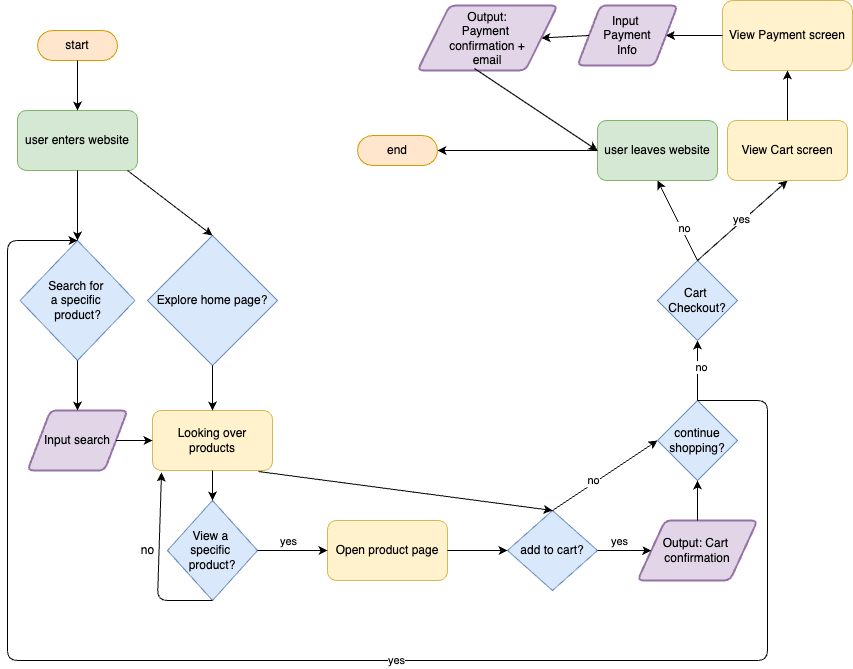

The diagram above was exported from draw.io. Its source (the exported page's mxGraphModel, read from the mxfile embedded in the PNG):
<mxGraphModel dx="1072" dy="703" grid="1" gridSize="10" guides="1" tooltips="1" connect="1" arrows="1" fold="1" page="1" pageScale="1" pageWidth="850" pageHeight="1100" math="0" shadow="0">
  <root>
    <mxCell id="0" />
    <mxCell id="1" parent="0" />
    <mxCell id="2" value="start" style="html=1;dashed=0;whiteSpace=wrap;shape=mxgraph.dfd.start;fillColor=#ffe6cc;strokeColor=#d79b00;" parent="1" vertex="1">
      <mxGeometry x="60" y="70" width="80" height="30" as="geometry" />
    </mxCell>
    <mxCell id="3" value="Search for&amp;nbsp;&lt;div&gt;a specific&amp;nbsp;&lt;/div&gt;&lt;div&gt;product?&lt;/div&gt;" style="rhombus;whiteSpace=wrap;html=1;fillColor=#dae8fc;strokeColor=#6c8ebf;" parent="1" vertex="1">
      <mxGeometry x="42.5" y="280" width="115" height="120" as="geometry" />
    </mxCell>
    <mxCell id="5" value="user enters website" style="rounded=1;whiteSpace=wrap;html=1;fillColor=#d5e8d4;strokeColor=#82b366;" parent="1" vertex="1">
      <mxGeometry x="40" y="150" width="120" height="60" as="geometry" />
    </mxCell>
    <mxCell id="6" value="" style="endArrow=classic;html=1;exitX=0.5;exitY=1;exitDx=0;exitDy=0;" parent="1" source="5" target="3" edge="1">
      <mxGeometry width="50" height="50" relative="1" as="geometry">
        <mxPoint x="110" y="210" as="sourcePoint" />
        <mxPoint x="250" y="170" as="targetPoint" />
        <Array as="points" />
      </mxGeometry>
    </mxCell>
    <mxCell id="7" value="" style="endArrow=classic;html=1;exitX=0.5;exitY=0.5;exitDx=0;exitDy=15;exitPerimeter=0;" parent="1" source="2" target="5" edge="1">
      <mxGeometry width="50" height="50" relative="1" as="geometry">
        <mxPoint x="220" y="170" as="sourcePoint" />
        <mxPoint x="270" y="120" as="targetPoint" />
      </mxGeometry>
    </mxCell>
    <mxCell id="8" value="Explore home page?" style="rhombus;whiteSpace=wrap;html=1;fillColor=#dae8fc;strokeColor=#6c8ebf;" parent="1" vertex="1">
      <mxGeometry x="170" y="275" width="130" height="130" as="geometry" />
    </mxCell>
    <mxCell id="9" value="" style="endArrow=classic;html=1;entryX=0.5;entryY=0;entryDx=0;entryDy=0;" parent="1" target="8" edge="1">
      <mxGeometry width="50" height="50" relative="1" as="geometry">
        <mxPoint x="150" y="210" as="sourcePoint" />
        <mxPoint x="190" y="190" as="targetPoint" />
      </mxGeometry>
    </mxCell>
    <mxCell id="10" value="Input search" style="shape=parallelogram;html=1;strokeWidth=2;perimeter=parallelogramPerimeter;whiteSpace=wrap;rounded=1;arcSize=12;size=0.23;fillColor=#e1d5e7;strokeColor=#9673a6;" parent="1" vertex="1">
      <mxGeometry x="50" y="450" width="100" height="60" as="geometry" />
    </mxCell>
    <mxCell id="11" value="" style="endArrow=classic;html=1;entryX=0.5;entryY=0;entryDx=0;entryDy=0;exitX=0.5;exitY=1;exitDx=0;exitDy=0;" parent="1" source="3" target="10" edge="1">
      <mxGeometry width="50" height="50" relative="1" as="geometry">
        <mxPoint x="80" y="490" as="sourcePoint" />
        <mxPoint x="130" y="440" as="targetPoint" />
      </mxGeometry>
    </mxCell>
    <mxCell id="12" value="Looking over products" style="rounded=1;whiteSpace=wrap;html=1;fillColor=#fff2cc;strokeColor=#d6b656;" parent="1" vertex="1">
      <mxGeometry x="175" y="450" width="120" height="60" as="geometry" />
    </mxCell>
    <mxCell id="13" value="" style="endArrow=classic;html=1;entryX=0;entryY=0.5;entryDx=0;entryDy=0;exitX=1;exitY=0.5;exitDx=0;exitDy=0;" parent="1" source="10" target="12" edge="1">
      <mxGeometry width="50" height="50" relative="1" as="geometry">
        <mxPoint x="280" y="450" as="sourcePoint" />
        <mxPoint x="330" y="400" as="targetPoint" />
      </mxGeometry>
    </mxCell>
    <mxCell id="14" value="" style="endArrow=classic;html=1;entryX=0.5;entryY=0;entryDx=0;entryDy=0;exitX=0.5;exitY=1;exitDx=0;exitDy=0;" parent="1" source="8" target="12" edge="1">
      <mxGeometry width="50" height="50" relative="1" as="geometry">
        <mxPoint x="310" y="400" as="sourcePoint" />
        <mxPoint x="360" y="350" as="targetPoint" />
      </mxGeometry>
    </mxCell>
    <mxCell id="15" value="View a&amp;nbsp;&lt;div&gt;specific&amp;nbsp;&lt;/div&gt;&lt;div&gt;product?&lt;/div&gt;" style="shape=rhombus;html=1;dashed=0;whiteSpace=wrap;perimeter=rhombusPerimeter;fillColor=#dae8fc;strokeColor=#6c8ebf;" parent="1" vertex="1">
      <mxGeometry x="190" y="540" width="90" height="100" as="geometry" />
    </mxCell>
    <mxCell id="17" value="" style="endArrow=classic;html=1;entryX=0.5;entryY=0;entryDx=0;entryDy=0;exitX=0.5;exitY=1;exitDx=0;exitDy=0;" parent="1" source="12" target="15" edge="1">
      <mxGeometry width="50" height="50" relative="1" as="geometry">
        <mxPoint x="230" y="510" as="sourcePoint" />
        <mxPoint x="280" y="460" as="targetPoint" />
      </mxGeometry>
    </mxCell>
    <mxCell id="18" value="Open product page" style="rounded=1;whiteSpace=wrap;html=1;fillColor=#fff2cc;strokeColor=#d6b656;" parent="1" vertex="1">
      <mxGeometry x="350" y="560" width="120" height="60" as="geometry" />
    </mxCell>
    <mxCell id="19" value="" style="endArrow=classic;html=1;entryX=0;entryY=0.5;entryDx=0;entryDy=0;exitX=1;exitY=0.5;exitDx=0;exitDy=0;" parent="1" source="15" target="18" edge="1">
      <mxGeometry width="50" height="50" relative="1" as="geometry">
        <mxPoint x="280" y="590" as="sourcePoint" />
        <mxPoint x="330" y="540" as="targetPoint" />
      </mxGeometry>
    </mxCell>
    <mxCell id="20" value="yes" style="edgeLabel;html=1;align=center;verticalAlign=middle;resizable=0;points=[];" parent="19" vertex="1" connectable="0">
      <mxGeometry x="-0.7" y="2" relative="1" as="geometry">
        <mxPoint x="19" y="-8" as="offset" />
      </mxGeometry>
    </mxCell>
    <mxCell id="21" value="add to cart?" style="shape=rhombus;html=1;dashed=0;whiteSpace=wrap;perimeter=rhombusPerimeter;fillColor=#dae8fc;strokeColor=#6c8ebf;" parent="1" vertex="1">
      <mxGeometry x="530" y="550" width="90" height="80" as="geometry" />
    </mxCell>
    <mxCell id="22" value="" style="endArrow=classic;html=1;entryX=0;entryY=0.5;entryDx=0;entryDy=0;exitX=1;exitY=0.5;exitDx=0;exitDy=0;" parent="1" source="18" target="21" edge="1">
      <mxGeometry width="50" height="50" relative="1" as="geometry">
        <mxPoint x="470" y="600" as="sourcePoint" />
        <mxPoint x="520" y="550" as="targetPoint" />
      </mxGeometry>
    </mxCell>
    <mxCell id="24" value="Output: Cart&amp;nbsp;&lt;div&gt;confirmation&lt;/div&gt;" style="shape=parallelogram;html=1;strokeWidth=2;perimeter=parallelogramPerimeter;whiteSpace=wrap;rounded=1;arcSize=12;size=0.23;fillColor=#e1d5e7;strokeColor=#9673a6;" parent="1" vertex="1">
      <mxGeometry x="660" y="560" width="120" height="60" as="geometry" />
    </mxCell>
    <mxCell id="25" value="" style="endArrow=classic;html=1;entryX=0;entryY=0.5;entryDx=0;entryDy=0;exitX=1;exitY=0.5;exitDx=0;exitDy=0;" parent="1" source="21" target="24" edge="1">
      <mxGeometry width="50" height="50" relative="1" as="geometry">
        <mxPoint x="620" y="590" as="sourcePoint" />
        <mxPoint x="670" y="540" as="targetPoint" />
      </mxGeometry>
    </mxCell>
    <mxCell id="26" value="yes" style="edgeLabel;html=1;align=center;verticalAlign=middle;resizable=0;points=[];" parent="25" vertex="1" connectable="0">
      <mxGeometry x="-0.1845" y="2" relative="1" as="geometry">
        <mxPoint y="-8" as="offset" />
      </mxGeometry>
    </mxCell>
    <mxCell id="27" value="" style="endArrow=classic;html=1;exitX=0.5;exitY=1;exitDx=0;exitDy=0;entryX=0.075;entryY=1.033;entryDx=0;entryDy=0;entryPerimeter=0;" parent="1" source="15" target="12" edge="1">
      <mxGeometry width="50" height="50" relative="1" as="geometry">
        <mxPoint x="230" y="640" as="sourcePoint" />
        <mxPoint x="170" y="500" as="targetPoint" />
        <Array as="points">
          <mxPoint x="180" y="640" />
        </Array>
      </mxGeometry>
    </mxCell>
    <mxCell id="28" value="no" style="text;html=1;align=center;verticalAlign=middle;resizable=0;points=[];autosize=1;strokeColor=none;fillColor=none;" parent="1" vertex="1">
      <mxGeometry x="150" y="575" width="40" height="30" as="geometry" />
    </mxCell>
    <mxCell id="31" value="continue shopping?" style="rhombus;whiteSpace=wrap;html=1;fillColor=#dae8fc;strokeColor=#6c8ebf;" parent="1" vertex="1">
      <mxGeometry x="680" y="440" width="80" height="80" as="geometry" />
    </mxCell>
    <mxCell id="32" value="" style="endArrow=classic;html=1;exitX=0.5;exitY=0;exitDx=0;exitDy=0;entryX=0.5;entryY=0;entryDx=0;entryDy=0;" parent="1" source="31" target="3" edge="1">
      <mxGeometry width="50" height="50" relative="1" as="geometry">
        <mxPoint x="720" y="440" as="sourcePoint" />
        <mxPoint x="150" y="230" as="targetPoint" />
        <Array as="points">
          <mxPoint x="790" y="440" />
          <mxPoint x="790" y="700" />
          <mxPoint x="30" y="700" />
          <mxPoint x="30" y="280" />
        </Array>
      </mxGeometry>
    </mxCell>
    <mxCell id="40" value="yes" style="edgeLabel;html=1;align=center;verticalAlign=middle;resizable=0;points=[];" parent="32" vertex="1" connectable="0">
      <mxGeometry x="-0.1114" y="-1" relative="1" as="geometry">
        <mxPoint as="offset" />
      </mxGeometry>
    </mxCell>
    <mxCell id="34" value="" style="endArrow=classic;html=1;exitX=0.5;exitY=0;exitDx=0;exitDy=0;entryX=0.5;entryY=1;entryDx=0;entryDy=0;" parent="1" source="24" target="31" edge="1">
      <mxGeometry width="50" height="50" relative="1" as="geometry">
        <mxPoint x="740" y="530" as="sourcePoint" />
        <mxPoint x="790" y="480" as="targetPoint" />
      </mxGeometry>
    </mxCell>
    <mxCell id="36" value="" style="endArrow=classic;html=1;exitX=0.883;exitY=1.017;exitDx=0;exitDy=0;entryX=0.5;entryY=0;entryDx=0;entryDy=0;exitPerimeter=0;" parent="1" source="12" target="21" edge="1">
      <mxGeometry width="50" height="50" relative="1" as="geometry">
        <mxPoint x="290" y="550" as="sourcePoint" />
        <mxPoint x="340" y="500" as="targetPoint" />
      </mxGeometry>
    </mxCell>
    <mxCell id="37" value="" style="endArrow=classic;html=1;exitX=0.5;exitY=0;exitDx=0;exitDy=0;entryX=0;entryY=0.5;entryDx=0;entryDy=0;" parent="1" source="21" target="31" edge="1">
      <mxGeometry width="50" height="50" relative="1" as="geometry">
        <mxPoint x="530" y="690" as="sourcePoint" />
        <mxPoint x="730" y="690" as="targetPoint" />
      </mxGeometry>
    </mxCell>
    <mxCell id="38" value="no" style="edgeLabel;html=1;align=center;verticalAlign=middle;resizable=0;points=[];" parent="37" vertex="1" connectable="0">
      <mxGeometry x="-0.1868" y="3" relative="1" as="geometry">
        <mxPoint as="offset" />
      </mxGeometry>
    </mxCell>
    <mxCell id="41" value="" style="endArrow=classic;html=1;exitX=0.5;exitY=0;exitDx=0;exitDy=0;entryX=0.5;entryY=1;entryDx=0;entryDy=0;" parent="1" source="31" target="43" edge="1">
      <mxGeometry width="50" height="50" relative="1" as="geometry">
        <mxPoint x="720" y="440" as="sourcePoint" />
        <mxPoint x="720" y="360" as="targetPoint" />
        <Array as="points">
          <mxPoint x="720" y="380" />
        </Array>
      </mxGeometry>
    </mxCell>
    <mxCell id="42" value="no" style="edgeLabel;html=1;align=center;verticalAlign=middle;resizable=0;points=[];" parent="41" vertex="1" connectable="0">
      <mxGeometry x="0.15" y="-3" relative="1" as="geometry">
        <mxPoint as="offset" />
      </mxGeometry>
    </mxCell>
    <mxCell id="43" value="Cart&amp;nbsp;&lt;div&gt;Checkout?&lt;/div&gt;" style="rhombus;whiteSpace=wrap;html=1;fillColor=#dae8fc;strokeColor=#6c8ebf;" parent="1" vertex="1">
      <mxGeometry x="680" y="300" width="80" height="80" as="geometry" />
    </mxCell>
    <mxCell id="46" value="" style="endArrow=classic;html=1;exitX=0.5;exitY=0;exitDx=0;exitDy=0;entryX=0.5;entryY=1;entryDx=0;entryDy=0;" parent="1" source="43" target="52" edge="1">
      <mxGeometry width="50" height="50" relative="1" as="geometry">
        <mxPoint x="620" y="230" as="sourcePoint" />
        <mxPoint x="670" y="180" as="targetPoint" />
      </mxGeometry>
    </mxCell>
    <mxCell id="48" value="no" style="edgeLabel;html=1;align=center;verticalAlign=middle;resizable=0;points=[];" parent="46" vertex="1" connectable="0">
      <mxGeometry x="0.376" y="2" relative="1" as="geometry">
        <mxPoint x="16" y="21" as="offset" />
      </mxGeometry>
    </mxCell>
    <mxCell id="50" value="" style="endArrow=classic;html=1;exitX=0.5;exitY=0;exitDx=0;exitDy=0;entryX=0.5;entryY=1;entryDx=0;entryDy=0;" parent="1" source="43" target="53" edge="1">
      <mxGeometry width="50" height="50" relative="1" as="geometry">
        <mxPoint x="720" y="280" as="sourcePoint" />
        <mxPoint x="770" y="180" as="targetPoint" />
      </mxGeometry>
    </mxCell>
    <mxCell id="51" value="yes" style="edgeLabel;html=1;align=center;verticalAlign=middle;resizable=0;points=[];" parent="50" vertex="1" connectable="0">
      <mxGeometry y="2" relative="1" as="geometry">
        <mxPoint as="offset" />
      </mxGeometry>
    </mxCell>
    <mxCell id="52" value="user leaves website" style="rounded=1;whiteSpace=wrap;html=1;fillColor=#d5e8d4;strokeColor=#82b366;" parent="1" vertex="1">
      <mxGeometry x="620" y="160" width="120" height="60" as="geometry" />
    </mxCell>
    <mxCell id="53" value="View Cart screen" style="rounded=1;whiteSpace=wrap;html=1;fillColor=#fff2cc;strokeColor=#d6b656;" parent="1" vertex="1">
      <mxGeometry x="750" y="160" width="120" height="60" as="geometry" />
    </mxCell>
    <mxCell id="54" value="View Payment screen" style="rounded=1;whiteSpace=wrap;html=1;fillColor=#fff2cc;strokeColor=#d6b656;" parent="1" vertex="1">
      <mxGeometry x="745" y="40" width="130" height="70" as="geometry" />
    </mxCell>
    <mxCell id="55" value="" style="endArrow=classic;html=1;entryX=0.5;entryY=1;entryDx=0;entryDy=0;exitX=0.5;exitY=0;exitDx=0;exitDy=0;" parent="1" source="53" target="54" edge="1">
      <mxGeometry width="50" height="50" relative="1" as="geometry">
        <mxPoint x="770" y="120" as="sourcePoint" />
        <mxPoint x="820" y="70" as="targetPoint" />
      </mxGeometry>
    </mxCell>
    <mxCell id="56" value="Input&amp;nbsp;&lt;div&gt;Payment&lt;/div&gt;&lt;div&gt;Info&lt;/div&gt;" style="shape=parallelogram;html=1;strokeWidth=2;perimeter=parallelogramPerimeter;whiteSpace=wrap;rounded=1;arcSize=12;size=0.23;fillColor=#e1d5e7;strokeColor=#9673a6;" parent="1" vertex="1">
      <mxGeometry x="600" y="45" width="100" height="60" as="geometry" />
    </mxCell>
    <mxCell id="57" value="" style="endArrow=classic;html=1;entryX=1;entryY=0.5;entryDx=0;entryDy=0;exitX=0;exitY=0.5;exitDx=0;exitDy=0;" parent="1" source="54" target="56" edge="1">
      <mxGeometry width="50" height="50" relative="1" as="geometry">
        <mxPoint x="690" y="160" as="sourcePoint" />
        <mxPoint x="740" y="110" as="targetPoint" />
      </mxGeometry>
    </mxCell>
    <mxCell id="58" value="" style="endArrow=classic;html=1;exitX=0;exitY=0.5;exitDx=0;exitDy=0;entryX=1;entryY=0.5;entryDx=0;entryDy=0;" parent="1" source="56" target="59" edge="1">
      <mxGeometry width="50" height="50" relative="1" as="geometry">
        <mxPoint x="550" y="90" as="sourcePoint" />
        <mxPoint x="560" y="75" as="targetPoint" />
      </mxGeometry>
    </mxCell>
    <mxCell id="59" value="Output:&lt;div&gt;Payment&amp;nbsp;&lt;/div&gt;&lt;div&gt;confirmation +&lt;/div&gt;&lt;div&gt;email&lt;/div&gt;" style="shape=parallelogram;html=1;strokeWidth=2;perimeter=parallelogramPerimeter;whiteSpace=wrap;rounded=1;arcSize=12;size=0.23;fillColor=#e1d5e7;strokeColor=#9673a6;" parent="1" vertex="1">
      <mxGeometry x="440" y="45" width="140" height="65" as="geometry" />
    </mxCell>
    <mxCell id="60" value="" style="endArrow=classic;html=1;entryX=0;entryY=0.5;entryDx=0;entryDy=0;exitX=0.407;exitY=0.969;exitDx=0;exitDy=0;exitPerimeter=0;" parent="1" source="59" target="52" edge="1">
      <mxGeometry width="50" height="50" relative="1" as="geometry">
        <mxPoint x="492" y="110" as="sourcePoint" />
        <mxPoint x="520" y="160" as="targetPoint" />
      </mxGeometry>
    </mxCell>
    <mxCell id="61" value="" style="endArrow=classic;html=1;exitX=0;exitY=0.5;exitDx=0;exitDy=0;entryX=1;entryY=0.5;entryDx=0;entryDy=0;entryPerimeter=0;" parent="1" source="52" target="62" edge="1">
      <mxGeometry width="50" height="50" relative="1" as="geometry">
        <mxPoint x="380" y="250" as="sourcePoint" />
        <mxPoint x="460" y="190" as="targetPoint" />
      </mxGeometry>
    </mxCell>
    <mxCell id="62" value="end" style="html=1;dashed=0;whiteSpace=wrap;shape=mxgraph.dfd.start;fillColor=#ffe6cc;strokeColor=#d79b00;" parent="1" vertex="1">
      <mxGeometry x="380" y="175" width="80" height="30" as="geometry" />
    </mxCell>
  </root>
</mxGraphModel>